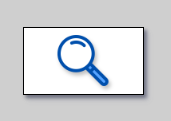

The diagram above was exported from draw.io. Its source (the exported page's mxGraphModel, read from the mxfile embedded in the PNG):
<mxGraphModel dx="4166" dy="-6607" grid="1" gridSize="10" guides="1" tooltips="1" connect="1" arrows="1" fold="1" page="1" pageScale="1" pageWidth="1654" pageHeight="1169" background="#CFCFCF" math="0" shadow="1">
  <root>
    <mxCell id="0" />
    <mxCell id="1" parent="0" />
    <mxCell id="pRFAdbFKmjIHdB8vPK-q-1" style="rounded=0;strokeColor=none;fillColor=none;" vertex="1" parent="1">
      <mxGeometry x="-3000" y="7180" width="160" height="110" as="geometry" />
    </mxCell>
    <mxCell id="HrfXnjzQsprORQngJTKE-2" value="" style="group" parent="1" vertex="1" connectable="0">
      <mxGeometry x="-2977" y="7207" width="120" height="67" as="geometry" />
    </mxCell>
    <mxCell id="WcbV62sDksRO1fUvhthj-6" value="" style="rounded=0;whiteSpace=wrap;html=1;strokeWidth=1;shadow=1;" parent="HrfXnjzQsprORQngJTKE-2" vertex="1">
      <mxGeometry width="120" height="67" as="geometry" />
    </mxCell>
    <mxCell id="WcbV62sDksRO1fUvhthj-7" value="" style="shape=image;verticalLabelPosition=bottom;labelBackgroundColor=default;verticalAlign=top;aspect=fixed;imageAspect=0;image=https://cdn-icons-png.freepik.com/256/5272/5272056.png;shadow=1;" parent="HrfXnjzQsprORQngJTKE-2" vertex="1">
      <mxGeometry x="34.5" y="8" width="51" height="51" as="geometry" />
    </mxCell>
  </root>
</mxGraphModel>